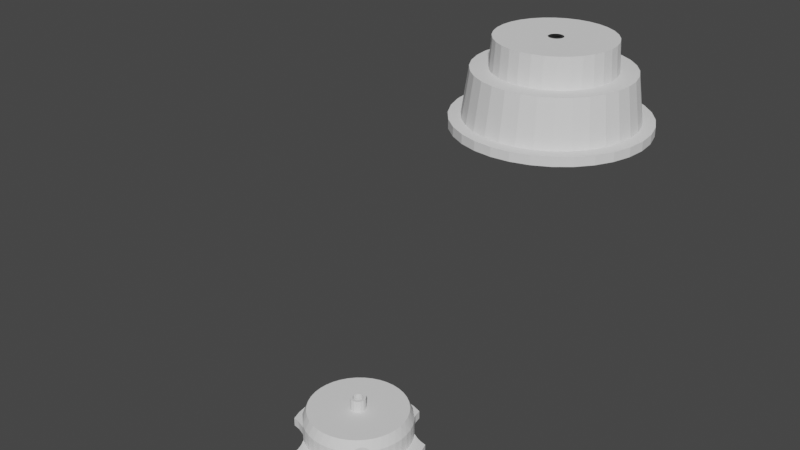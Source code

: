 # Source: blend.blend  (saved by Blender 3.6.13; exported with 4.5.12 LTS)
import bpy
from mathutils import Matrix  # noqa: F401  (used for matrix-valued properties, if any)

bpy.ops.wm.read_factory_settings(use_empty=True)
scene = bpy.context.scene
scene.name = 'Scene'

# ---- collections
col_collection = bpy.data.collections.new('Collection'); scene.collection.children.link(col_collection)

# ---- world
world_world = bpy.data.worlds.new('World'); scene.world = world_world
world_world.use_nodes = True; world_world.node_tree.nodes.clear()
_N = world_world.node_tree.nodes; _L = world_world.node_tree.links
n0 = _N.new('ShaderNodeOutputWorld'); n0.name = 'World Output'; n0.location = (300, 300)
n1 = _N.new('ShaderNodeBackground'); n1.name = 'Background'; n1.location = (10, 300)
n1.inputs[0].default_value = (0.05088, 0.05088, 0.05088, 1.0)
_L.new(n1.outputs[0], n0.inputs[0])
n0.is_active_output = True
world_world.color = (0.05088, 0.05088, 0.05088)
world_world.use_sun_shadow = False
world_world.sun_shadow_jitter_overblur = 0.0

# ---- meshes
me_2_0 = bpy.data.meshes.new('Основание 2.0')
me_2_0.from_pydata([(-18.5, -21.02, 25.0), (-19.64, -22.95, 25.0), (-21.79, -17.59, 25.0), (-22.95, -19.64, 25.0), (-24.44, -13.66, 25.0), (-26.84, -17.04, 25.0), (-26.4, -9.328, 25.0), (-31.16, -15.24, 25.0), (-27.6, -4.732, 25.0), (-35.74, -14.31, 25.0), (-28.0, -3.21e-15, 25.0), (-37.5, -8.72, 25.0), (-27.6, 4.732, 25.0), (-38.39, -2.929, 25.0), (-26.4, 9.328, 25.0), (-38.39, 2.929, 25.0), (-24.44, 13.66, 25.0), (-37.5, 8.72, 25.0), (-21.79, 17.59, 25.0), (-31.16, 15.24, 25.0), (-35.74, 14.31, 25.0), (-26.84, 17.04, 25.0), (-22.95, 19.64, 25.0), (-18.5, 21.02, 25.0), (-19.64, 22.95, 25.0), (-14.68, 23.84, 25.0), (-17.04, 26.84, 25.0), (-10.44, 25.98, 25.0), (-15.24, 31.16, 25.0), (-5.899, 27.37, 25.0), (-14.31, 35.74, 25.0), (-1.188, 27.97, 25.0), (-8.72, 37.5, 25.0), (3.556, 27.77, 25.0), (-2.929, 38.39, 25.0), (8.199, 26.77, 25.0), (2.929, 38.39, 25.0), (12.61, 25.0, 25.0), (8.72, 37.5, 25.0), (14.31, 35.74, 25.0), (15.24, 31.16, 25.0), (-41.13, 5.531, 30.0), (-41.5, -1.837e-15, 30.0), (-40.03, 10.96, 30.0), (-41.13, -5.531, 30.0), (-38.21, 16.2, 30.0), (-40.03, -10.96, 30.0), (-38.39, 2.929, 30.0), (-35.71, 21.15, 30.0), (-37.5, 8.72, 30.0), (-32.57, 25.72, 30.0), (-35.74, 14.31, 30.0), (-28.85, 29.83, 30.0), (-31.16, 15.24, 30.0), (-24.62, 33.41, 30.0), (-26.84, 17.04, 30.0), (-19.94, 36.39, 30.0), (-22.95, 19.64, 30.0), (-14.92, 38.73, 30.0), (-19.64, 22.95, 30.0), (-14.31, 35.74, 30.0), (-9.621, 40.37, 30.0), (-8.72, 37.5, 30.0), (-4.154, 41.29, 30.0), (-2.929, 38.39, 30.0), (1.387, 41.48, 30.0), (2.929, 38.39, 30.0), (6.903, 40.92, 30.0), (8.72, 37.5, 30.0), (12.3, 39.64, 30.0), (14.31, 35.74, 30.0), (17.47, 37.64, 30.0), (15.24, 31.16, 30.0), (-19.64, -22.95, 30.0), (-22.95, -19.64, 30.0), (-26.84, -17.04, 30.0), (-35.71, -21.15, 30.0), (-31.16, -15.24, 30.0), (-38.21, -16.2, 30.0), (-35.74, -14.31, 30.0), (-37.5, -8.72, 30.0), (-38.39, -2.929, 30.0), (-15.24, 31.16, 30.0), (-17.04, 26.84, 30.0), (-28.0, -1.531e-15, 25.0), (-28.0, -8.389e-15, 25.0), (-41.5, -1.2e-14, 30.0)], [(21, 53), (9, 10), (9, 11), (25, 26), (25, 27), (56, 57), (56, 58), (40, 70), (40, 72), (9, 77), (9, 79), (80, 81), (10, 11), (10, 12), (26, 27), (26, 28), (41, 42), (41, 43), (57, 58), (57, 59), (26, 83), (15, 47), (11, 12), (11, 13), (27, 28), (27, 29), (42, 43), (42, 44), (58, 59), (58, 60), (58, 61), (11, 79), (11, 80), (58, 82), (82, 83), (15, 81), (28, 82), (12, 13), (12, 14), (28, 29), (28, 30), (43, 44), (43, 45), (59, 82), (59, 83), (12, 84), (13, 14), (13, 15), (29, 30), (29, 31), (44, 45), (44, 46), (60, 61), (60, 62), (28, 83), (13, 80), (13, 81), (60, 82), (22, 55), (14, 15), (14, 16), (30, 31), (30, 32), (45, 46), (45, 47), (45, 48), (30, 60), (61, 62), (61, 63), (30, 82), (19, 51), (15, 16), (15, 17), (31, 32), (31, 33), (46, 47), (62, 63), (62, 64), (46, 78), (46, 79), (46, 80), (46, 81), (0, 1), (0, 2), (16, 17), (16, 18), (32, 33), (32, 34), (47, 48), (47, 49), (32, 60), (32, 62), (63, 64), (63, 65), (73, 74), (47, 81), (1, 2), (1, 3), (17, 18), (17, 19), (17, 20), (17, 21), (33, 34), (33, 35), (17, 47), (48, 49), (48, 50), (64, 65), (64, 66), (1, 73), (2, 3), (2, 4), (18, 21), (18, 22), (18, 23), (34, 35), (34, 36), (49, 50), (49, 51), (34, 62), (34, 64), (65, 66), (65, 67), (74, 75), (3, 4), (3, 5), (19, 20), (19, 21), (35, 36), (35, 37), (50, 51), (50, 52), (19, 53), (66, 67), (66, 68), (3, 73), (3, 74), (4, 5), (4, 6), (36, 37), (36, 38), (20, 49), (20, 51), (51, 52), (51, 53), (36, 64), (36, 66), (67, 68), (67, 69), (75, 76), (75, 77), (17, 49), (24, 57), (5, 6), (5, 7), (21, 22), (37, 38), (52, 53), (52, 54), (21, 55), (68, 69), (68, 70), (5, 74), (5, 75), (76, 77), (76, 78), (6, 7), (6, 8), (22, 23), (22, 24), (38, 39), (53, 54), (53, 55), (22, 57), (38, 66), (38, 68), (69, 70), (69, 71), (77, 78), (77, 79), (44, 86), (7, 8), (7, 9), (23, 24), (23, 25), (54, 55), (54, 56), (70, 71), (70, 72), (26, 59), (7, 75), (7, 77), (78, 79), (8, 9), (8, 10), (24, 25), (24, 26), (39, 40), (55, 56), (55, 57), (24, 59), (39, 68), (39, 70), (71, 72), (79, 80), (8, 85)], [])
_uv = me_2_0.uv_layers.new(name='UVMap')
_uv.uv.foreach_set('vector', [])
me_2_0.update()
me_cylinder = bpy.data.meshes.new('Cylinder')
me_cylinder.from_pydata([(-23.33, 34.92, 0.0), (-16.07, 38.8, 0.0), (-8.194, 41.19, 0.0), (0.0, 42.0, 0.0), (-42.0, 0.0, 0.0), (-41.19, 8.194, 0.0), (-38.8, 16.07, 0.0), (-34.92, 23.33, 0.0), (-29.7, 29.7, 0.0), (0.0, 51.5, 0.0), (-10.05, 50.51, 0.0), (-19.71, 47.58, 0.0), (-28.61, 42.82, 0.0), (-36.42, 36.42, 0.0), (-42.82, 28.61, 0.0), (-47.58, 19.71, 0.0), (-50.51, 10.05, 0.0), (-51.5, 0.0, 0.0), (0.0, 45.0, 5.0), (-8.779, 44.14, 5.0), (-17.22, 41.57, 5.0), (-25.0, 37.42, 5.0), (-31.82, 31.82, 5.0), (-37.42, 25.0, 5.0), (-41.57, 17.22, 5.0), (-44.14, 8.779, 5.0), (-45.0, 0.0, 5.0), (0.0, 51.5, 5.0), (-10.05, 50.51, 5.0), (-19.71, 47.58, 5.0), (-28.61, 42.82, 5.0), (-36.42, 36.42, 5.0), (-42.82, 28.61, 5.0), (-47.58, 19.71, 5.0), (-50.51, 10.05, 5.0), (-51.5, 0.0, 5.0), (0.0, 39.5, 20.0), (-7.706, 38.74, 20.0), (-15.12, 36.49, 20.0), (-21.95, 32.84, 20.0), (-27.93, 27.93, 20.0), (-32.84, 21.95, 20.0), (-36.49, 15.12, 20.0), (-38.74, 7.706, 20.0), (-39.5, 0.0, 20.0), (0.0, 28.0, 20.0), (-5.463, 27.46, 20.0), (-10.72, 25.87, 20.0), (-15.56, 23.28, 20.0), (-19.8, 19.8, 20.0), (-23.28, 15.56, 20.0), (-25.87, 10.72, 20.0), (-27.46, 5.463, 20.0), (-28.0, 0.0, 20.0), (0.0, 41.5, 30.0), (-8.096, 40.7, 30.0), (-15.88, 38.34, 30.0), (-23.06, 34.51, 30.0), (-29.34, 29.34, 30.0), (-34.51, 23.06, 30.0), (-38.34, 15.88, 30.0), (-40.7, 8.096, 30.0), (-41.5, 0.0, 30.0), (0.0, 28.0, 40.0), (-5.463, 27.46, 40.0), (-10.72, 25.87, 40.0), (-15.56, 23.28, 40.0), (-19.8, 19.8, 40.0), (-23.28, 15.56, 40.0), (-25.87, 10.72, 40.0), (-27.46, 5.463, 40.0), (-28.0, 0.0, 40.0), (0.0, 31.0, 46.0), (-6.048, 30.4, 46.0), (-11.86, 28.64, 46.0), (-17.22, 25.78, 46.0), (-21.92, 21.92, 46.0), (-25.78, 17.22, 46.0), (-28.64, 11.86, 46.0), (-30.4, 6.048, 46.0), (-31.0, 0.0, 46.0), (0.0, 32.0, 30.0), (-6.243, 31.39, 30.0), (-12.25, 29.56, 30.0), (-17.78, 26.61, 30.0), (-22.63, 22.63, 30.0), (-26.61, 17.78, 30.0), (-29.56, 12.25, 30.0), (-31.39, 6.243, 30.0), (-32.0, 0.0, 30.0), (0.0, 4.0, 40.0), (-0.7804, 3.923, 40.0), (-1.531, 3.696, 40.0), (-2.222, 3.326, 40.0), (-2.828, 2.828, 40.0), (-3.326, 2.222, 40.0), (-3.696, 1.531, 40.0), (-3.923, 0.7804, 40.0), (-4.0, 0.0, 40.0), (0.0, 4.0, 46.0), (-0.7804, 3.923, 46.0), (-1.531, 3.696, 46.0), (-2.222, 3.326, 46.0), (-2.828, 2.828, 46.0), (-3.326, 2.222, 46.0), (-3.696, 1.531, 46.0), (-3.923, 0.7804, 46.0), (-4.0, 0.0, 46.0)], [], [(5, 4, 17, 16), (25, 34, 35, 26), (24, 33, 34, 25), (23, 32, 33, 24), (22, 31, 32, 23), (21, 30, 31, 22), (20, 29, 30, 21), (7, 6, 15, 14), (8, 7, 14, 13), (0, 8, 13, 12), (19, 28, 29, 20), (1, 0, 12, 11), (6, 5, 16, 15), (18, 27, 28, 19), (3, 2, 10, 9), (2, 1, 11, 10), (27, 9, 10, 28), (28, 10, 11, 29), (29, 11, 12, 30), (30, 12, 13, 31), (31, 13, 14, 32), (32, 14, 15, 33), (33, 15, 16, 34), (34, 16, 17, 35), (36, 37, 2, 3), (37, 38, 1, 2), (38, 39, 0, 1), (39, 40, 8, 0), (40, 41, 7, 8), (41, 42, 6, 7), (42, 43, 5, 6), (43, 44, 4, 5), (62, 61, 25, 26), (61, 60, 24, 25), (60, 59, 23, 24), (59, 58, 22, 23), (58, 57, 21, 22), (57, 56, 20, 21), (56, 55, 19, 20), (55, 54, 18, 19), (45, 46, 37, 36), (46, 47, 38, 37), (47, 48, 39, 38), (48, 49, 40, 39), (49, 50, 41, 40), (50, 51, 42, 41), (51, 52, 43, 42), (52, 53, 44, 43), (63, 64, 46, 45), (64, 65, 47, 46), (65, 66, 48, 47), (66, 67, 49, 48), (67, 68, 50, 49), (68, 69, 51, 50), (69, 70, 52, 51), (70, 71, 53, 52), (89, 88, 61, 62), (88, 87, 60, 61), (87, 86, 59, 60), (86, 85, 58, 59), (85, 84, 57, 58), (84, 83, 56, 57), (83, 82, 55, 56), (82, 81, 54, 55), (81, 82, 73, 72), (82, 83, 74, 73), (83, 84, 75, 74), (84, 85, 76, 75), (85, 86, 77, 76), (86, 87, 78, 77), (87, 88, 79, 78), (88, 89, 80, 79), (90, 91, 64, 63), (91, 92, 65, 64), (92, 93, 66, 65), (93, 94, 67, 66), (94, 95, 68, 67), (95, 96, 69, 68), (96, 97, 70, 69), (97, 98, 71, 70), (107, 106, 79, 80), (106, 105, 78, 79), (105, 104, 77, 78), (104, 103, 76, 77), (103, 102, 75, 76), (102, 101, 74, 75), (101, 100, 73, 74), (100, 99, 72, 73)])
_uv = me_cylinder.uv_layers.new(name='UVMap')
_uv.uv.foreach_set('vector', [0.0, 0.0, 0.0, 0.0, 0.0, 0.0, 0.0, 0.0, 0.0, 0.0, 0.0, 0.0, 0.0, 0.0, 0.0, 0.0, 0.0, 0.0, 0.0, 0.0, 0.0, 0.0, 0.0, 0.0, 0.0, 0.0, 0.0, 0.0, 0.0, 0.0, 0.0, 0.0, 0.0, 0.0, 0.0, 0.0, 0.0, 0.0, 0.0, 0.0, 0.0, 0.0, 0.0, 0.0, 0.0, 0.0, 0.0, 0.0, 0.0, 0.0, 0.0, 0.0, 0.0, 0.0, 0.0, 0.0, 0.0, 0.0, 0.0, 0.0, 0.0, 0.0, 0.0, 0.0, 0.0, 0.0, 0.0, 0.0, 0.0, 0.0, 0.0, 0.0, 0.0, 0.0, 0.0, 0.0, 0.0, 0.0, 0.0, 0.0, 0.0, 0.0, 0.0, 0.0, 0.0, 0.0, 0.0, 0.0, 0.0, 0.0, 0.0, 0.0, 0.0, 0.0, 0.0, 0.0, 0.0, 0.0, 0.0, 0.0, 0.0, 0.0, 0.0, 0.0, 0.0, 0.0, 0.0, 0.0, 0.0, 0.0, 0.0, 0.0, 0.0, 0.0, 0.0, 0.0, 0.0, 0.0, 0.0, 0.0, 0.0, 0.0, 0.0, 0.0, 0.0, 0.0, 0.0, 0.0, 0.0, 0.0, 0.0, 0.0, 0.0, 0.0, 0.0, 0.0, 0.0, 0.0, 0.0, 0.0, 0.0, 0.0, 0.0, 0.0, 0.0, 0.0, 0.0, 0.0, 0.0, 0.0, 0.0, 0.0, 0.0, 0.0, 0.0, 0.0, 0.0, 0.0, 0.0, 0.0, 0.0, 0.0, 0.0, 0.0, 0.0, 0.0, 0.0, 0.0, 0.0, 0.0, 0.0, 0.0, 0.0, 0.0, 0.0, 0.0, 0.0, 0.0, 0.0, 0.0, 0.0, 0.0, 0.0, 0.0, 0.0, 0.0, 0.0, 0.0, 0.0, 0.0, 0.0, 0.0, 0.0, 0.0, 0.0, 0.0, 0.0, 0.0, 0.0, 0.0, 0.0, 0.0, 0.0, 0.0, 0.0, 0.0, 0.0, 0.0, 0.0, 0.0, 0.0, 0.0, 0.0, 0.0, 0.0, 0.0, 0.0, 0.0, 0.0, 0.0, 0.0, 0.0, 0.0, 0.0, 0.0, 0.0, 0.0, 0.0, 0.0, 0.0, 0.0, 0.0, 0.0, 0.0, 0.0, 0.0, 0.0, 0.0, 0.0, 0.0, 0.0, 0.0, 0.0, 0.0, 0.0, 0.0, 0.0, 0.0, 0.0, 0.0, 0.0, 0.0, 0.0, 0.0, 0.0, 0.0, 0.0, 0.0, 0.0, 0.0, 0.0, 0.0, 0.0, 0.0, 0.0, 0.0, 0.0, 0.0, 0.0, 0.0, 0.0, 0.0, 0.0, 0.0, 0.0, 0.0, 0.0, 0.0, 0.0, 0.0, 0.0, 0.0, 0.0, 0.0, 0.0, 0.0, 0.0, 0.0, 0.0, 0.0, 0.0, 0.0, 0.0, 0.0, 0.0, 0.0, 0.0, 0.0, 0.0, 0.0, 0.0, 0.0, 0.0, 0.0, 0.0, 0.0, 0.0, 0.0, 0.0, 0.0, 0.0, 0.0, 0.0, 0.0, 0.0, 0.0, 0.0, 0.0, 0.0, 0.0, 0.0, 0.0, 0.0, 0.0, 0.0, 0.0, 0.0, 0.0, 0.0, 0.0, 0.0, 0.0, 0.0, 0.0, 0.0, 0.0, 0.0, 0.0, 0.0, 0.0, 0.0, 0.0, 0.0, 0.0, 0.0, 0.0, 0.0, 0.0, 0.0, 0.0, 0.0, 0.0, 0.0, 0.0, 0.0, 0.0, 0.0, 0.0, 0.0, 0.0, 0.0, 0.0, 0.0, 0.0, 0.0, 0.0, 0.0, 0.0, 0.0, 0.0, 0.0, 0.0, 0.0, 0.0, 0.0, 0.0, 0.0, 0.0, 0.0, 0.0, 0.0, 0.0, 0.0, 0.0, 0.0, 0.0, 0.0, 0.0, 0.0, 0.0, 0.0, 0.0, 0.0, 0.0, 0.0, 0.0, 0.0, 0.0, 0.0, 0.0, 0.0, 0.0, 0.0, 0.0, 0.0, 0.0, 0.0, 0.0, 0.0, 0.0, 0.0, 0.0, 0.0, 0.0, 0.0, 0.0, 0.0, 0.0, 0.0, 0.0, 0.0, 0.0, 0.0, 0.0, 0.0, 0.0, 0.0, 0.0, 0.0, 0.0, 0.0, 0.0, 0.0, 0.0, 0.0, 0.0, 0.0, 0.0, 0.0, 0.0, 0.0, 0.0, 0.0, 0.0, 0.0, 0.0, 0.0, 0.0, 0.0, 0.0, 0.0, 0.0, 0.0, 0.0, 0.0, 0.0, 0.0, 0.0, 0.0, 0.0, 0.0, 0.0, 0.0, 0.0, 0.0, 0.0, 0.0, 0.0, 0.0, 0.0, 0.0, 0.0, 0.0, 0.0, 0.0, 0.0, 0.0, 0.0, 0.0, 0.0, 0.0, 0.0, 0.0, 0.0, 0.0, 0.0, 0.0, 0.0, 0.0, 0.0, 0.0, 0.0, 0.0, 0.0, 0.0, 0.0, 0.0, 0.0, 0.0, 0.0, 0.0, 0.0, 0.0, 0.0, 0.0, 0.0, 0.0, 0.0, 0.0, 0.0, 0.0, 0.0, 0.0, 0.0, 0.0, 0.0, 0.0, 0.0, 0.0, 0.0, 0.0, 0.0, 0.0, 0.0, 0.0, 0.0, 0.0, 0.0, 0.0, 0.0, 0.0, 0.0, 0.0, 0.0, 0.0, 0.0, 0.0, 0.0, 0.0, 0.0, 0.0, 0.0, 0.0, 0.0, 0.0, 0.0, 0.0, 0.0, 0.0, 0.0, 0.0, 0.0, 0.0, 0.0, 0.0, 0.0, 0.0, 0.0, 0.0, 0.0, 0.0, 0.0, 0.0, 0.0, 0.0, 0.0, 0.0, 0.0, 0.0, 0.0, 0.0, 0.0, 0.0, 0.0, 0.0, 0.0, 0.0, 0.0, 0.0, 0.0, 0.0, 0.0, 0.0, 0.0, 0.0, 0.0, 0.0, 0.0, 0.0, 0.0, 0.0, 0.0, 0.0, 0.0, 0.0, 0.0, 0.0, 0.0, 0.0, 0.0, 0.0, 0.0, 0.0, 0.0, 0.0, 0.0, 0.0, 0.0, 0.0, 0.0, 0.0, 0.0, 0.0, 0.0, 0.0, 0.0, 0.0, 0.0, 0.0, 0.0, 0.0, 0.0, 0.0, 0.0, 0.0, 0.0, 0.0, 0.0, 0.0, 0.0, 0.0, 0.0, 0.0, 0.0, 0.0, 0.0, 0.0, 0.0, 0.0, 0.0, 0.0, 0.0, 0.0, 0.0, 0.0, 0.0, 0.0, 0.0, 0.0, 0.0, 0.0, 0.0, 0.0, 0.0, 0.0, 0.0, 0.0, 0.0, 0.0, 0.0, 0.0, 0.0, 0.0, 0.0, 0.0, 0.0, 0.0, 0.0, 0.0, 0.0, 0.0, 0.0, 0.0, 0.0, 0.0, 0.0, 0.0, 0.0, 0.0, 0.0, 0.0, 0.0, 0.0, 0.0, 0.0, 0.0, 0.0, 0.0, 0.0, 0.0, 0.0, 0.0, 0.0, 0.0, 0.0, 0.0, 0.0, 0.0, 0.0, 0.0, 0.0, 0.0, 0.0, 0.0])
me_cylinder.update()
me_2 = bpy.data.meshes.new('Крепление к мотору на башне 2')
me_2.from_pydata([(-63.6, 18.5, 50.0), (-63.6, 18.5, 39.0), (-64.0, 20.0, 39.0), (-64.0, 20.0, 50.0), (-62.5, 17.4, 50.0), (-62.5, 17.4, 39.0), (-61.0, 17.0, 50.0), (-61.0, 17.0, 39.0), (-59.5, 17.4, 50.0), (-59.5, 17.4, 39.0), (-58.4, 18.5, 50.0), (-58.4, 18.5, 39.0), (-58.0, 20.0, 50.0), (-58.0, 20.0, 39.0), (-58.4, 21.5, 50.0), (-58.4, 21.5, 39.0), (-59.5, 22.6, 50.0), (-59.5, 22.6, 39.0), (-61.0, 23.0, 50.0), (-61.0, 23.0, 39.0), (-62.5, 22.6, 50.0), (-62.5, 22.6, 39.0), (-63.6, 21.5, 50.0), (-63.6, 21.5, 39.0), (-56.27, -7.597, 37.0), (-61.0, -8.0, 37.0), (-51.67, -6.401, 37.0), (-65.73, -7.597, 37.0), (-47.34, -4.444, 37.0), (-70.33, -6.401, 37.0), (-43.41, -1.785, 37.0), (-74.66, -4.444, 37.0), (-39.98, 1.501, 37.0), (-78.59, -1.785, 37.0), (-37.16, 5.319, 37.0), (-82.02, 1.501, 37.0), (-35.02, 9.56, 37.0), (-84.84, 5.319, 37.0), (-59.5, 9.102, 37.0), (-33.63, 14.1, 37.0), (-56.62, 9.911, 37.0), (-33.03, 18.81, 37.0), (-54.06, 11.47, 37.0), (-33.23, 23.56, 37.0), (-52.01, 13.66, 37.0), (-34.23, 28.2, 37.0), (-50.64, 16.32, 37.0), (-36.0, 32.61, 37.0), (-50.03, 19.25, 37.0), (-38.49, 36.65, 37.0), (-50.23, 22.24, 37.0), (-41.63, 40.21, 37.0), (-51.23, 25.06, 37.0), (-45.32, 43.2, 37.0), (-52.96, 27.51, 37.0), (-49.47, 45.51, 37.0), (-55.28, 29.4, 37.0), (-53.94, 47.1, 37.0), (-58.03, 30.59, 37.0), (-58.63, 47.9, 37.0), (-61.0, 31.0, 37.0), (-63.37, 47.9, 37.0), (-63.97, 30.59, 37.0), (-68.06, 47.1, 37.0), (-66.72, 29.4, 37.0), (-72.53, 45.51, 37.0), (-69.04, 27.51, 37.0), (-76.68, 43.2, 37.0), (-70.77, 25.06, 37.0), (-80.37, 40.21, 37.0), (-71.77, 22.24, 37.0), (-83.51, 36.65, 37.0), (-71.97, 19.25, 37.0), (-86.0, 32.61, 37.0), (-71.36, 16.32, 37.0), (-87.77, 28.2, 37.0), (-69.99, 13.66, 37.0), (-88.77, 23.56, 37.0), (-67.94, 11.47, 37.0), (-88.97, 18.81, 37.0), (-65.38, 9.911, 37.0), (-88.37, 14.1, 37.0), (-62.5, 9.102, 37.0), (-86.98, 9.56, 37.0), (-63.97, 30.59, 39.0), (-61.0, 31.0, 39.0), (-66.72, 29.4, 39.0), (-58.03, 30.59, 39.0), (-69.04, 27.51, 39.0), (-55.28, 29.4, 39.0), (-70.77, 25.06, 39.0), (-52.96, 27.51, 39.0), (-71.77, 22.24, 39.0), (-51.23, 25.06, 39.0), (-71.97, 19.25, 39.0), (-71.36, 16.32, 39.0), (-69.99, 13.66, 39.0), (-67.94, 11.47, 39.0), (-65.38, 9.911, 39.0), (-62.5, 9.102, 39.0), (-59.5, 9.102, 39.0), (-56.62, 9.911, 39.0), (-54.06, 11.47, 39.0), (-52.01, 13.66, 39.0), (-50.23, 22.24, 39.0), (-50.03, 19.25, 39.0), (-50.64, 16.32, 39.0), (-59.17, 24.11, 50.0), (-61.0, 24.5, 50.0), (-57.66, 23.01, 50.0), (-62.83, 24.11, 50.0), (-56.72, 21.39, 50.0), (-56.52, 19.53, 50.0), (-57.1, 17.75, 50.0), (-58.35, 16.36, 50.0), (-60.06, 15.6, 50.0), (-61.94, 15.6, 50.0), (-63.65, 16.36, 50.0), (-64.9, 17.75, 50.0), (-65.48, 19.53, 50.0), (-65.28, 21.39, 50.0), (-64.34, 23.01, 50.0), (-56.27, -7.597, 22.0), (-61.0, -8.0, 22.0), (-51.67, -6.401, 22.0), (-47.34, -4.444, 22.0), (-43.41, -1.785, 22.0), (-39.98, 1.501, 22.0), (-37.16, 5.319, 22.0), (-35.02, 9.56, 22.0), (-33.63, 14.1, 22.0), (-33.03, 18.81, 22.0), (-33.23, 23.56, 22.0), (-34.23, 28.2, 22.0), (-36.0, 32.61, 22.0), (-38.49, 36.65, 22.0), (-41.63, 40.21, 22.0), (-45.32, 43.2, 22.0), (-49.47, 45.51, 22.0), (-53.94, 47.1, 22.0), (-58.63, 47.9, 22.0), (-63.37, 47.9, 22.0), (-68.06, 47.1, 22.0), (-72.53, 45.51, 22.0), (-76.68, 43.2, 22.0), (-80.37, 40.21, 22.0), (-83.51, 36.65, 22.0), (-86.0, 32.61, 22.0), (-87.77, 28.2, 22.0), (-88.77, 23.56, 22.0), (-88.97, 18.81, 22.0), (-88.37, 14.1, 22.0), (-86.98, 9.56, 22.0), (-84.84, 5.319, 22.0), (-82.02, 1.501, 22.0), (-78.59, -1.785, 22.0), (-74.66, -4.444, 22.0), (-70.33, -6.401, 22.0), (-65.73, -7.597, 22.0), (-61.0, 24.5, 43.0), (-62.83, 24.11, 43.0), (-64.34, 23.01, 43.0), (-65.28, 21.39, 43.0), (-65.48, 19.53, 43.0), (-64.9, 17.75, 43.0), (-63.65, 16.36, 43.0), (-61.94, 15.6, 43.0), (-60.06, 15.6, 43.0), (-58.35, 16.36, 43.0), (-57.1, 17.75, 43.0), (-56.52, 19.53, 43.0), (-56.72, 21.39, 43.0), (-57.66, 23.01, 43.0), (-59.17, 24.11, 43.0), (-98.5, 28.72, 22.0), (-96.74, 34.31, 22.0), (-99.39, 22.93, 22.0), (-92.16, 35.24, 22.0), (-99.39, 17.07, 22.0), (-97.3, 20.75, 22.0), (-97.48, 19.74, 22.0), (-98.5, 11.28, 22.0), (-96.96, 18.85, 22.0), (-96.74, 5.692, 22.0), (-96.0, 18.5, 22.0), (-92.16, 4.764, 22.0), (-95.04, 18.85, 22.0), (-87.84, 2.964, 22.0), (-94.52, 19.74, 22.0), (-83.95, 0.3604, 22.0), (-94.7, 20.75, 22.0), (-80.64, -2.948, 22.0), (-96.51, 21.41, 22.0), (-95.49, 21.41, 22.0), (-87.84, 37.04, 22.0), (-83.95, 39.64, 22.0), (-78.04, -6.836, 22.0), (-76.24, -11.16, 22.0), (-75.31, -15.74, 22.0), (-69.72, -17.5, 22.0), (-63.93, -18.39, 22.0), (-61.75, -16.3, 22.0), (-58.07, -18.39, 22.0), (-60.74, -16.48, 22.0), (-52.28, -17.5, 22.0), (-59.85, -15.96, 22.0), (-46.69, -15.74, 22.0), (-59.5, -15.0, 22.0), (-45.76, -11.16, 22.0), (-59.85, -14.04, 22.0), (-43.96, -6.836, 22.0), (-60.74, -13.52, 22.0), (-41.36, -2.948, 22.0), (-61.75, -13.7, 22.0), (-38.05, 0.3604, 22.0), (-62.41, -15.51, 22.0), (-62.41, -14.49, 22.0), (-34.16, 2.964, 22.0), (-29.84, 4.764, 22.0), (-25.26, 5.692, 22.0), (-23.5, 11.28, 22.0), (-22.61, 17.07, 22.0), (-24.7, 19.25, 22.0), (-22.61, 22.93, 22.0), (-24.52, 20.26, 22.0), (-23.5, 28.72, 22.0), (-25.04, 21.15, 22.0), (-25.26, 34.31, 22.0), (-26.0, 21.5, 22.0), (-29.84, 35.24, 22.0), (-26.96, 21.15, 22.0), (-34.16, 37.04, 22.0), (-27.48, 20.26, 22.0), (-38.05, 39.64, 22.0), (-27.3, 19.25, 22.0), (-41.36, 42.95, 22.0), (-25.49, 18.59, 22.0), (-26.51, 18.59, 22.0), (-43.96, 46.84, 22.0), (-45.76, 51.16, 22.0), (-46.69, 55.74, 22.0), (-52.28, 57.5, 22.0), (-58.07, 58.39, 22.0), (-60.25, 56.3, 22.0), (-63.93, 58.39, 22.0), (-61.26, 56.48, 22.0), (-69.72, 57.5, 22.0), (-62.15, 55.96, 22.0), (-75.31, 55.74, 22.0), (-62.5, 55.0, 22.0), (-76.24, 51.16, 22.0), (-62.15, 54.04, 22.0), (-78.04, 46.84, 22.0), (-61.26, 53.52, 22.0), (-80.64, 42.95, 22.0), (-60.25, 53.7, 22.0), (-59.59, 55.51, 22.0), (-59.59, 54.49, 22.0), (-89.13, 24.57, 43.0), (-89.5, 20.0, 43.0), (-88.03, 29.03, 43.0), (-89.13, 15.43, 43.0), (-86.24, 33.24, 43.0), (-88.03, 10.97, 43.0), (-83.78, 37.12, 43.0), (-86.24, 6.755, 43.0), (-80.74, 40.55, 43.0), (-83.78, 2.879, 43.0), (-77.19, 43.46, 43.0), (-80.74, -0.5543, 43.0), (-73.22, 45.75, 43.0), (-77.19, -3.455, 43.0), (-68.93, 47.37, 43.0), (-73.22, -5.748, 43.0), (-64.44, 48.29, 43.0), (-68.93, -7.375, 43.0), (-59.85, 48.48, 43.0), (-55.3, 47.92, 43.0), (-50.89, 46.65, 43.0), (-46.75, 44.68, 43.0), (-42.98, 42.08, 43.0), (-39.67, 38.9, 43.0), (-36.91, 35.23, 43.0), (-34.78, 31.17, 43.0), (-33.33, 26.82, 43.0), (-32.59, 22.29, 43.0), (-32.59, 17.71, 43.0), (-64.44, -8.292, 43.0), (-59.85, -8.477, 43.0), (-55.3, -7.924, 43.0), (-50.89, -6.648, 43.0), (-46.75, -4.682, 43.0), (-42.98, -2.076, 43.0), (-33.33, 13.18, 43.0), (-39.67, 1.101, 43.0), (-34.78, 8.829, 43.0), (-36.91, 4.768, 43.0), (-79.37, 44.64, 37.63), (-78.95, 45.27, 37.0), (-78.95, 45.27, 27.0), (-80.01, 43.75, 38.39), (-80.49, 43.13, 38.8), (-80.74, 42.83, 38.97), (-81.36, 42.11, 39.26), (-81.69, 41.75, 39.35), (-81.87, 41.56, 39.38), (-82.03, 41.4, 39.39), (-82.23, 41.19, 39.4), (-82.86, 40.59, 39.33), (-83.11, 40.36, 39.26), (-83.3, 40.2, 39.2), (-83.77, 39.78, 39.0), (-84.7, 39.05, 38.43), (-86.27, 37.95, 27.0), (-86.27, 37.95, 37.0), (-89.56, 36.2, 27.0), (-93.08, 34.97, 27.0), (-96.74, 34.31, 27.0), (-77.2, 48.56, 27.0), (-75.97, 52.08, 27.0), (-75.31, 55.74, 27.0), (-69.72, 57.5, 27.0), (-63.93, 58.39, 27.0), (-58.07, 58.39, 27.0), (-52.28, 57.5, 27.0), (-46.69, 55.74, 27.0), (-28.92, 34.97, 27.0), (-25.26, 34.31, 27.0), (-32.44, 36.2, 27.0), (-35.73, 37.95, 27.0), (-36.36, 38.37, 37.63), (-35.73, 37.95, 37.0), (-37.25, 39.01, 38.39), (-37.87, 39.49, 38.8), (-38.17, 39.74, 38.97), (-38.89, 40.36, 39.26), (-39.25, 40.69, 39.35), (-39.44, 40.87, 39.38), (-39.6, 41.03, 39.39), (-39.81, 41.23, 39.4), (-40.41, 41.86, 39.33), (-40.64, 42.11, 39.26), (-40.8, 42.3, 39.2), (-41.22, 42.77, 39.0), (-41.95, 43.7, 38.43), (-43.05, 45.27, 27.0), (-43.05, 45.27, 37.0), (-44.8, 48.56, 27.0), (-46.03, 52.08, 27.0), (-23.5, 28.72, 27.0), (-22.61, 22.93, 27.0), (-22.61, 17.07, 27.0), (-23.5, 11.28, 27.0), (-25.26, 5.692, 27.0), (-42.63, -4.645, 37.63), (-43.05, -5.273, 37.0), (-43.05, -5.273, 27.0), (-41.99, -3.747, 38.39), (-41.51, -3.133, 38.8), (-41.26, -2.829, 38.97), (-40.64, -2.112, 39.26), (-40.31, -1.751, 39.35), (-40.13, -1.56, 39.38), (-39.97, -1.395, 39.39), (-39.77, -1.194, 39.4), (-39.14, -0.5931, 39.33), (-38.89, -0.3581, 39.26), (-38.7, -0.1952, 39.2), (-38.23, 0.2152, 39.0), (-37.3, 0.9516, 38.43), (-35.73, 2.047, 27.0), (-35.73, 2.047, 37.0), (-32.44, 3.802, 27.0), (-28.92, 5.026, 27.0), (-44.8, -8.559, 27.0), (-46.03, -12.08, 27.0), (-46.69, -15.74, 27.0), (-52.28, -17.5, 27.0), (-58.07, -18.39, 27.0), (-63.93, -18.39, 27.0), (-69.72, -17.5, 27.0), (-75.31, -15.74, 27.0), (-85.64, 1.633, 37.63), (-86.27, 2.047, 37.0), (-86.27, 2.047, 27.0), (-84.75, 0.9883, 38.39), (-84.13, 0.5108, 38.8), (-83.83, 0.262, 38.97), (-83.11, -0.3595, 39.26), (-82.75, -0.6922, 39.35), (-82.56, -0.8732, 39.38), (-82.4, -1.033, 39.39), (-82.19, -1.233, 39.4), (-81.59, -1.857, 39.33), (-81.36, -2.114, 39.26), (-81.2, -2.296, 39.2), (-80.78, -2.773, 39.0), (-80.05, -3.698, 38.43), (-78.95, -5.273, 27.0), (-78.95, -5.273, 37.0), (-77.2, -8.559, 27.0), (-75.97, -12.08, 27.0), (-89.56, 3.802, 27.0), (-93.08, 5.026, 27.0), (-96.74, 5.692, 27.0), (-98.5, 11.28, 27.0), (-99.39, 17.07, 27.0), (-99.39, 22.93, 27.0), (-98.5, 28.72, 27.0), (-95.04, 18.85, 24.0), (-96.0, 18.5, 24.0), (-94.52, 19.74, 24.0), (-94.7, 20.75, 24.0), (-95.49, 21.41, 24.0), (-96.51, 21.41, 24.0), (-97.3, 20.75, 24.0), (-97.48, 19.74, 24.0), (-96.96, 18.85, 24.0), (-62.15, 54.04, 24.0), (-62.5, 55.0, 24.0), (-61.26, 53.52, 24.0), (-60.25, 53.7, 24.0), (-59.59, 54.49, 24.0), (-59.59, 55.51, 24.0), (-60.25, 56.3, 24.0), (-61.26, 56.48, 24.0), (-62.15, 55.96, 24.0), (-26.96, 21.15, 24.0), (-26.0, 21.5, 24.0), (-27.48, 20.26, 24.0), (-27.3, 19.25, 24.0), (-26.51, 18.59, 24.0), (-25.49, 18.59, 24.0), (-24.7, 19.25, 24.0), (-24.52, 20.26, 24.0), (-25.04, 21.15, 24.0), (-59.85, -14.04, 24.0), (-59.5, -15.0, 24.0), (-60.74, -13.52, 24.0), (-61.75, -13.7, 24.0), (-62.41, -14.49, 24.0), (-62.41, -15.51, 24.0), (-61.75, -16.3, 24.0), (-60.74, -16.48, 24.0), (-59.85, -15.96, 24.0), (-74.85, 47.73, 37.0), (-88.73, 33.85, 37.0), (-90.53, 29.42, 37.0), (-91.63, 24.77, 37.0), (-92.0, 20.0, 37.0), (-70.42, 49.53, 37.0), (-65.77, 50.63, 37.0), (-61.0, 51.0, 37.0), (-56.23, 50.63, 37.0), (-51.58, 49.53, 37.0), (-47.15, 47.73, 37.0), (-33.27, 33.85, 37.0), (-31.47, 29.42, 37.0), (-30.37, 24.77, 37.0), (-30.0, 20.0, 37.0), (-30.37, 15.23, 37.0), (-31.47, 10.58, 37.0), (-33.27, 6.148, 37.0), (-47.15, -7.733, 37.0), (-51.58, -9.533, 37.0), (-56.23, -10.63, 37.0), (-61.0, -11.0, 37.0), (-65.77, -10.63, 37.0), (-70.42, -9.533, 37.0), (-74.85, -7.733, 37.0), (-88.73, 6.148, 37.0), (-90.53, 10.58, 37.0), (-91.63, 15.23, 37.0), (-62.04, 57.27, 27.0), (-60.64, 57.47, 27.0), (-59.36, 56.89, 27.0), (-58.6, 55.7, 27.0), (-58.6, 54.3, 27.0), (-59.36, 53.11, 27.0), (-47.15, 47.73, 27.0), (-51.58, 49.53, 27.0), (-56.23, 50.63, 27.0), (-60.64, 52.53, 27.0), (-61.0, 51.0, 27.0), (-62.04, 52.73, 27.0), (-65.77, 50.63, 27.0), (-63.1, 53.65, 27.0), (-70.42, 49.53, 27.0), (-63.5, 55.0, 27.0), (-74.85, 47.73, 27.0), (-63.1, 56.35, 27.0), (-88.73, 33.85, 27.0), (-90.53, 29.42, 27.0), (-91.63, 24.77, 27.0), (-92.0, 20.0, 27.0), (-94.11, 21.64, 27.0), (-93.53, 20.36, 27.0), (-91.63, 15.23, 27.0), (-93.73, 18.96, 27.0), (-90.53, 10.58, 27.0), (-94.65, 17.9, 27.0), (-88.73, 6.148, 27.0), (-96.0, 17.5, 27.0), (-97.35, 17.9, 27.0), (-98.27, 18.96, 27.0), (-95.3, 22.4, 27.0), (-96.7, 22.4, 27.0), (-97.89, 21.64, 27.0), (-98.47, 20.36, 27.0), (-33.27, 6.148, 27.0), (-31.47, 10.58, 27.0), (-30.37, 15.23, 27.0), (-30.0, 20.0, 27.0), (-30.37, 24.77, 27.0), (-31.47, 29.42, 27.0), (-33.27, 33.85, 27.0), (-27.89, 18.36, 27.0), (-28.47, 19.64, 27.0), (-28.27, 21.04, 27.0), (-27.35, 22.1, 27.0), (-26.0, 22.5, 27.0), (-24.65, 22.1, 27.0), (-23.73, 21.04, 27.0), (-26.7, 17.6, 27.0), (-25.3, 17.6, 27.0), (-24.11, 18.36, 27.0), (-23.53, 19.64, 27.0), (-74.85, -7.733, 27.0), (-70.42, -9.533, 27.0), (-65.77, -10.63, 27.0), (-61.0, -11.0, 27.0), (-62.64, -13.11, 27.0), (-61.36, -12.53, 27.0), (-56.23, -10.63, 27.0), (-59.96, -12.73, 27.0), (-51.58, -9.533, 27.0), (-58.9, -13.65, 27.0), (-47.15, -7.733, 27.0), (-58.5, -15.0, 27.0), (-58.9, -16.35, 27.0), (-59.96, -17.27, 27.0), (-63.4, -14.3, 27.0), (-63.4, -15.7, 27.0), (-62.64, -16.89, 27.0), (-61.36, -17.47, 27.0), (-97.35, 17.9, 24.0), (-96.0, 17.5, 24.0), (-98.27, 18.96, 24.0), (-94.65, 17.9, 24.0), (-98.47, 20.36, 24.0), (-97.89, 21.64, 24.0), (-96.7, 22.4, 24.0), (-95.3, 22.4, 24.0), (-94.11, 21.64, 24.0), (-93.53, 20.36, 24.0), (-93.73, 18.96, 24.0), (-63.1, 56.35, 24.0), (-63.5, 55.0, 24.0), (-62.04, 57.27, 24.0), (-63.1, 53.65, 24.0), (-60.64, 57.47, 24.0), (-59.36, 56.89, 24.0), (-58.6, 55.7, 24.0), (-58.6, 54.3, 24.0), (-59.36, 53.11, 24.0), (-60.64, 52.53, 24.0), (-62.04, 52.73, 24.0), (-24.65, 22.1, 24.0), (-26.0, 22.5, 24.0), (-23.73, 21.04, 24.0), (-27.35, 22.1, 24.0), (-23.53, 19.64, 24.0), (-24.11, 18.36, 24.0), (-25.3, 17.6, 24.0), (-26.7, 17.6, 24.0), (-27.89, 18.36, 24.0), (-28.47, 19.64, 24.0), (-28.27, 21.04, 24.0), (-58.9, -16.35, 24.0), (-58.5, -15.0, 24.0), (-59.96, -17.27, 24.0), (-58.9, -13.65, 24.0), (-61.36, -17.47, 24.0), (-62.64, -16.89, 24.0), (-63.4, -15.7, 24.0), (-63.4, -14.3, 24.0), (-62.64, -13.11, 24.0), (-61.36, -12.53, 24.0), (-59.96, -12.73, 24.0)], [], [(0, 1, 2), (3, 0, 2), (4, 5, 1), (0, 4, 1), (6, 7, 5), (4, 6, 5), (8, 9, 7), (6, 8, 7), (10, 11, 9), (8, 10, 9), (12, 13, 11), (10, 12, 11), (14, 15, 13), (12, 14, 13), (16, 17, 15), (14, 16, 15), (18, 19, 17), (16, 18, 17), (20, 21, 19), (18, 20, 19), (22, 23, 21), (20, 22, 21), (3, 2, 23), (22, 3, 23), (24, 25, 26), (25, 27, 26), (26, 27, 28), (27, 29, 28), (28, 29, 30), (29, 31, 30), (30, 31, 32), (31, 33, 32), (32, 33, 34), (33, 35, 34), (34, 35, 36), (35, 37, 36), (36, 38, 39), (38, 40, 39), (39, 40, 41), (40, 42, 41), (41, 42, 43), (42, 44, 43), (43, 44, 45), (44, 46, 45), (45, 46, 47), (46, 48, 47), (47, 48, 49), (48, 50, 49), (49, 50, 51), (50, 52, 51), (51, 52, 53), (52, 54, 53), (53, 54, 55), (54, 56, 55), (55, 56, 57), (56, 58, 57), (57, 58, 59), (58, 60, 59), (59, 60, 61), (60, 62, 61), (61, 62, 63), (62, 64, 63), (63, 64, 65), (64, 66, 65), (65, 66, 67), (66, 68, 67), (67, 68, 69), (68, 70, 69), (69, 70, 71), (70, 72, 71), (71, 72, 73), (72, 74, 73), (73, 74, 75), (74, 76, 75), (75, 76, 77), (76, 78, 77), (77, 78, 79), (78, 80, 79), (79, 80, 81), (80, 82, 81), (81, 82, 83), (36, 37, 38), (38, 37, 82), (37, 83, 82), (84, 85, 86), (85, 87, 86), (86, 87, 88), (87, 89, 88), (88, 89, 90), (89, 91, 90), (90, 91, 92), (91, 93, 92), (92, 21, 94), (21, 23, 94), (94, 23, 95), (23, 2, 95), (95, 2, 96), (2, 1, 96), (96, 1, 97), (1, 5, 97), (97, 5, 98), (5, 7, 98), (98, 7, 99), (7, 9, 99), (99, 9, 100), (9, 11, 100), (100, 11, 101), (11, 13, 101), (101, 13, 102), (13, 15, 102), (102, 15, 103), (21, 92, 19), (92, 93, 19), (93, 104, 19), (19, 104, 17), (104, 105, 17), (17, 105, 15), (105, 106, 15), (15, 106, 103), (58, 87, 85), (60, 58, 85), (56, 89, 87), (58, 56, 87), (54, 91, 89), (56, 54, 89), (52, 93, 91), (54, 52, 91), (50, 104, 93), (52, 50, 93), (48, 105, 104), (50, 48, 104), (46, 106, 105), (48, 46, 105), (44, 103, 106), (46, 44, 106), (42, 102, 103), (44, 42, 103), (40, 101, 102), (42, 40, 102), (38, 100, 101), (40, 38, 101), (82, 99, 100), (38, 82, 100), (80, 98, 99), (82, 80, 99), (78, 97, 98), (80, 78, 98), (76, 96, 97), (78, 76, 97), (74, 95, 96), (76, 74, 96), (72, 94, 95), (74, 72, 95), (70, 92, 94), (72, 70, 94), (68, 90, 92), (70, 68, 92), (66, 88, 90), (68, 66, 90), (64, 86, 88), (66, 64, 88), (62, 84, 86), (64, 62, 86), (60, 85, 84), (62, 60, 84), (107, 108, 109), (108, 110, 109), (109, 110, 111), (110, 16, 111), (111, 14, 112), (14, 12, 112), (112, 12, 113), (12, 10, 113), (113, 10, 114), (10, 8, 114), (114, 8, 115), (8, 6, 115), (115, 6, 116), (6, 4, 116), (116, 4, 117), (4, 0, 117), (117, 0, 118), (0, 3, 118), (118, 3, 119), (3, 22, 119), (119, 22, 120), (22, 20, 120), (120, 20, 121), (20, 18, 121), (121, 18, 110), (14, 111, 16), (16, 110, 18), (24, 122, 123), (25, 24, 123), (26, 124, 122), (24, 26, 122), (28, 125, 124), (26, 28, 124), (30, 126, 125), (28, 30, 125), (32, 127, 126), (30, 32, 126), (34, 128, 127), (32, 34, 127), (36, 129, 128), (34, 36, 128), (39, 130, 129), (36, 39, 129), (41, 131, 130), (39, 41, 130), (43, 132, 131), (41, 43, 131), (45, 133, 132), (43, 45, 132), (47, 134, 133), (45, 47, 133), (49, 135, 134), (47, 49, 134), (51, 136, 135), (49, 51, 135), (53, 137, 136), (51, 53, 136), (55, 138, 137), (53, 55, 137), (57, 139, 138), (55, 57, 138), (59, 140, 139), (57, 59, 139), (61, 141, 140), (59, 61, 140), (63, 142, 141), (61, 63, 141), (65, 143, 142), (63, 65, 142), (67, 144, 143), (65, 67, 143), (69, 145, 144), (67, 69, 144), (71, 146, 145), (69, 71, 145), (73, 147, 146), (71, 73, 146), (75, 148, 147), (73, 75, 147), (77, 149, 148), (75, 77, 148), (79, 150, 149), (77, 79, 149), (81, 151, 150), (79, 81, 150), (83, 152, 151), (81, 83, 151), (37, 153, 152), (83, 37, 152), (35, 154, 153), (37, 35, 153), (33, 155, 154), (35, 33, 154), (31, 156, 155), (33, 31, 155), (29, 157, 156), (31, 29, 156), (27, 158, 157), (29, 27, 157), (25, 123, 158), (27, 25, 158), (159, 160, 110), (159, 110, 108), (160, 161, 121), (160, 121, 110), (161, 162, 120), (161, 120, 121), (162, 163, 119), (162, 119, 120), (163, 164, 118), (163, 118, 119), (164, 165, 117), (164, 117, 118), (165, 166, 116), (165, 116, 117), (166, 167, 115), (166, 115, 116), (167, 168, 114), (167, 114, 115), (168, 169, 113), (168, 113, 114), (169, 170, 112), (169, 112, 113), (170, 171, 111), (170, 111, 112), (171, 172, 109), (171, 109, 111), (172, 173, 107), (172, 107, 109), (173, 159, 108), (173, 108, 107), (174, 175, 176), (175, 177, 176), (176, 177, 178), (177, 179, 178), (178, 180, 181), (180, 182, 181), (181, 182, 183), (182, 184, 183), (183, 184, 185), (184, 186, 185), (185, 186, 187), (186, 188, 187), (187, 188, 189), (188, 190, 189), (189, 190, 191), (179, 177, 192), (192, 177, 193), (177, 194, 193), (193, 194, 190), (194, 195, 190), (190, 153, 191), (153, 154, 191), (191, 154, 196), (154, 155, 196), (196, 155, 197), (155, 156, 197), (197, 156, 198), (156, 157, 198), (198, 157, 199), (157, 158, 199), (199, 158, 200), (158, 123, 200), (200, 201, 202), (201, 203, 202), (202, 203, 204), (203, 205, 204), (204, 205, 206), (205, 207, 206), (206, 207, 208), (207, 209, 208), (208, 209, 210), (209, 211, 210), (210, 211, 212), (211, 213, 212), (212, 213, 214), (215, 200, 216), (200, 123, 216), (123, 213, 216), (213, 125, 214), (125, 126, 214), (214, 126, 217), (126, 127, 217), (217, 127, 218), (127, 128, 218), (218, 128, 219), (128, 129, 219), (219, 129, 220), (129, 130, 220), (220, 130, 221), (130, 131, 221), (221, 222, 223), (222, 224, 223), (223, 224, 225), (224, 226, 225), (225, 226, 227), (226, 228, 227), (227, 228, 229), (228, 230, 229), (229, 230, 231), (230, 232, 231), (231, 232, 233), (232, 234, 233), (233, 234, 235), (236, 221, 237), (221, 131, 237), (131, 132, 237), (237, 132, 234), (132, 133, 234), (234, 134, 235), (134, 135, 235), (235, 135, 238), (135, 136, 238), (238, 136, 239), (136, 137, 239), (239, 137, 240), (137, 138, 240), (240, 138, 241), (138, 139, 241), (241, 139, 242), (139, 140, 242), (242, 243, 244), (243, 245, 244), (244, 245, 246), (245, 247, 246), (246, 247, 248), (247, 249, 248), (248, 249, 250), (249, 251, 250), (250, 251, 252), (251, 253, 252), (252, 253, 254), (253, 255, 254), (254, 255, 195), (256, 242, 257), (242, 140, 257), (140, 141, 257), (257, 141, 255), (141, 142, 255), (255, 143, 195), (143, 144, 195), (195, 146, 190), (146, 147, 190), (190, 149, 150), (149, 190, 148), (190, 147, 148), (146, 195, 145), (195, 144, 145), (143, 255, 142), (134, 234, 133), (125, 213, 124), (153, 190, 152), (201, 200, 215), (152, 190, 151), (190, 150, 151), (222, 221, 236), (243, 242, 256), (180, 178, 179), (124, 213, 122), (213, 123, 122), (258, 259, 260), (259, 261, 260), (260, 261, 262), (261, 263, 262), (262, 263, 264), (263, 265, 264), (264, 265, 266), (265, 267, 266), (266, 267, 268), (267, 269, 268), (268, 269, 270), (269, 271, 270), (270, 271, 272), (271, 273, 272), (272, 273, 274), (273, 275, 274), (274, 162, 276), (162, 161, 276), (276, 161, 277), (161, 160, 277), (277, 160, 278), (160, 159, 278), (278, 159, 279), (159, 173, 279), (279, 173, 280), (173, 172, 280), (280, 172, 281), (172, 171, 281), (281, 171, 282), (171, 170, 282), (282, 170, 283), (170, 169, 283), (283, 169, 284), (169, 168, 284), (284, 168, 285), (168, 167, 285), (285, 167, 286), (162, 274, 163), (274, 275, 163), (275, 287, 163), (163, 287, 164), (287, 288, 164), (164, 288, 165), (288, 289, 165), (165, 289, 166), (289, 290, 166), (166, 290, 167), (290, 291, 167), (167, 291, 286), (291, 292, 286), (286, 292, 293), (292, 294, 293), (293, 294, 295), (294, 296, 295), (297, 298, 299), (254, 300, 297), (254, 301, 300), (254, 302, 301), (254, 303, 302), (254, 304, 303), (254, 305, 304), (254, 306, 305), (254, 307, 306), (195, 308, 307), (195, 309, 308), (195, 310, 309), (195, 311, 310), (195, 312, 311), (313, 314, 312), (194, 315, 313), (177, 316, 315), (175, 317, 316), (316, 177, 175), (315, 194, 177), (313, 195, 194), (307, 254, 195), (299, 252, 254), (318, 250, 252), (319, 248, 250), (319, 320, 248), (250, 318, 319), (252, 299, 318), (254, 297, 299), (313, 312, 195), (320, 321, 246), (320, 246, 248), (321, 322, 244), (321, 244, 246), (322, 323, 242), (322, 242, 244), (323, 324, 241), (323, 241, 242), (324, 325, 240), (324, 240, 241), (326, 327, 227), (229, 328, 326), (231, 329, 328), (330, 331, 329), (233, 332, 330), (233, 333, 332), (233, 334, 333), (233, 335, 334), (233, 336, 335), (233, 337, 336), (233, 338, 337), (233, 339, 338), (235, 340, 339), (235, 341, 340), (235, 342, 341), (235, 343, 342), (235, 344, 343), (345, 346, 344), (238, 347, 345), (239, 348, 347), (240, 325, 348), (348, 239, 240), (347, 238, 239), (345, 235, 238), (339, 233, 235), (329, 231, 233), (328, 229, 231), (326, 227, 229), (233, 330, 329), (345, 344, 235), (327, 349, 225), (327, 225, 227), (349, 350, 223), (349, 223, 225), (350, 351, 221), (350, 221, 223), (351, 352, 220), (351, 220, 221), (352, 353, 219), (352, 219, 220), (354, 355, 356), (212, 357, 354), (212, 358, 357), (212, 359, 358), (212, 360, 359), (212, 361, 360), (212, 362, 361), (212, 363, 362), (212, 364, 363), (214, 365, 364), (214, 366, 365), (214, 367, 366), (214, 368, 367), (214, 369, 368), (370, 371, 369), (217, 372, 370), (218, 373, 372), (219, 353, 373), (373, 218, 219), (372, 217, 218), (370, 214, 217), (364, 212, 214), (356, 210, 212), (374, 208, 210), (375, 206, 208), (375, 376, 206), (208, 374, 375), (210, 356, 374), (212, 354, 356), (370, 369, 214), (376, 377, 204), (376, 204, 206), (377, 378, 202), (377, 202, 204), (378, 379, 200), (378, 200, 202), (379, 380, 199), (379, 199, 200), (380, 381, 198), (380, 198, 199), (382, 383, 384), (189, 385, 382), (189, 386, 385), (189, 387, 386), (189, 388, 387), (189, 389, 388), (189, 390, 389), (189, 391, 390), (189, 392, 391), (191, 393, 392), (191, 394, 393), (191, 395, 394), (191, 396, 395), (191, 397, 396), (398, 399, 397), (196, 400, 398), (197, 401, 400), (198, 381, 401), (401, 197, 198), (400, 196, 197), (398, 191, 196), (392, 189, 191), (384, 187, 189), (402, 185, 187), (403, 183, 185), (403, 404, 183), (185, 402, 403), (187, 384, 402), (189, 382, 384), (398, 397, 191), (404, 405, 181), (404, 181, 183), (405, 406, 178), (405, 178, 181), (406, 407, 176), (406, 176, 178), (407, 408, 174), (407, 174, 176), (408, 317, 175), (408, 175, 174), (409, 186, 184), (410, 409, 184), (411, 188, 186), (409, 411, 186), (412, 190, 188), (411, 412, 188), (413, 193, 190), (412, 413, 190), (414, 192, 193), (413, 414, 193), (415, 179, 192), (414, 415, 192), (416, 180, 179), (415, 416, 179), (417, 182, 180), (416, 417, 180), (410, 184, 182), (417, 410, 182), (418, 251, 249), (419, 418, 249), (420, 253, 251), (418, 420, 251), (421, 255, 253), (420, 421, 253), (422, 257, 255), (421, 422, 255), (423, 256, 257), (422, 423, 257), (424, 243, 256), (423, 424, 256), (425, 245, 243), (424, 425, 243), (426, 247, 245), (425, 426, 245), (419, 249, 247), (426, 419, 247), (427, 230, 228), (428, 427, 228), (429, 232, 230), (427, 429, 230), (430, 234, 232), (429, 430, 232), (431, 237, 234), (430, 431, 234), (432, 236, 237), (431, 432, 237), (433, 222, 236), (432, 433, 236), (434, 224, 222), (433, 434, 222), (435, 226, 224), (434, 435, 224), (428, 228, 226), (435, 428, 226), (436, 209, 207), (437, 436, 207), (438, 211, 209), (436, 438, 209), (439, 213, 211), (438, 439, 211), (440, 216, 213), (439, 440, 213), (441, 215, 216), (440, 441, 216), (442, 201, 215), (441, 442, 215), (443, 203, 201), (442, 443, 201), (444, 205, 203), (443, 444, 203), (437, 207, 205), (444, 437, 205), (445, 298, 297), (297, 300, 268), (300, 301, 268), (301, 302, 268), (302, 303, 266), (303, 304, 266), (304, 305, 266), (305, 306, 266), (306, 307, 266), (307, 308, 266), (308, 309, 266), (309, 310, 264), (310, 311, 264), (311, 312, 264), (312, 314, 264), (314, 446, 262), (446, 447, 260), (447, 448, 258), (448, 449, 259), (259, 258, 448), (258, 260, 447), (260, 262, 446), (262, 264, 314), (264, 266, 309), (266, 268, 302), (268, 270, 445), (270, 272, 450), (272, 274, 451), (274, 276, 452), (276, 277, 453), (277, 278, 454), (278, 279, 455), (279, 280, 344), (280, 281, 339), (281, 282, 333), (282, 283, 456), (283, 284, 457), (284, 285, 458), (285, 286, 459), (286, 293, 460), (293, 295, 461), (295, 296, 462), (296, 294, 369), (294, 292, 362), (292, 291, 357), (291, 290, 463), (290, 289, 464), (289, 288, 465), (288, 287, 466), (287, 275, 467), (275, 273, 468), (273, 271, 469), (271, 269, 396), (269, 267, 388), (267, 265, 382), (265, 263, 470), (263, 261, 471), (261, 259, 472), (259, 449, 472), (472, 471, 261), (471, 470, 263), (470, 383, 382), (382, 385, 267), (385, 386, 267), (386, 387, 267), (387, 388, 267), (388, 389, 269), (389, 390, 269), (390, 391, 269), (391, 392, 269), (392, 393, 269), (393, 394, 269), (394, 395, 269), (395, 396, 269), (396, 397, 271), (397, 399, 271), (399, 469, 271), (469, 468, 273), (468, 467, 275), (467, 466, 287), (466, 465, 288), (465, 464, 289), (464, 463, 290), (463, 355, 291), (355, 354, 291), (354, 357, 291), (357, 358, 292), (358, 359, 292), (359, 360, 292), (360, 361, 292), (361, 362, 292), (362, 363, 294), (363, 364, 294), (364, 365, 294), (365, 366, 294), (366, 367, 294), (367, 368, 294), (368, 369, 294), (369, 371, 296), (371, 462, 296), (462, 461, 295), (461, 460, 293), (460, 459, 286), (459, 458, 285), (458, 457, 284), (457, 456, 283), (456, 331, 282), (331, 330, 282), (330, 332, 282), (332, 333, 282), (333, 334, 281), (334, 335, 281), (335, 336, 281), (336, 337, 281), (337, 338, 281), (338, 339, 281), (339, 340, 280), (340, 341, 280), (341, 342, 280), (342, 343, 280), (343, 344, 280), (344, 346, 279), (346, 455, 279), (455, 454, 278), (454, 453, 277), (453, 452, 276), (452, 451, 274), (451, 450, 272), (450, 445, 270), (445, 297, 268), (382, 265, 470), (321, 320, 322), (320, 319, 322), (322, 473, 323), (473, 474, 323), (323, 474, 324), (474, 475, 324), (324, 475, 325), (475, 476, 325), (325, 476, 348), (476, 477, 348), (348, 477, 347), (477, 478, 347), (347, 479, 345), (479, 347, 480), (347, 478, 480), (480, 478, 481), (478, 482, 481), (481, 482, 483), (482, 484, 483), (483, 484, 485), (484, 486, 485), (485, 486, 487), (486, 488, 487), (487, 488, 489), (488, 490, 489), (489, 490, 299), (490, 473, 299), (299, 473, 318), (473, 322, 318), (318, 322, 319), (313, 315, 491), (315, 316, 491), (491, 316, 492), (316, 317, 492), (492, 317, 493), (317, 408, 493), (493, 408, 494), (408, 495, 494), (494, 496, 497), (496, 498, 497), (497, 498, 499), (498, 500, 499), (499, 500, 501), (500, 502, 501), (501, 502, 384), (502, 503, 384), (384, 503, 402), (503, 504, 402), (402, 504, 403), (505, 408, 506), (506, 408, 507), (408, 407, 507), (507, 407, 508), (407, 406, 508), (508, 406, 504), (406, 405, 504), (504, 405, 403), (405, 404, 403), (496, 494, 495), (495, 408, 505), (446, 314, 313), (313, 491, 446), (491, 492, 447), (492, 493, 448), (493, 494, 449), (494, 497, 472), (497, 499, 471), (499, 501, 470), (501, 384, 383), (383, 470, 501), (470, 471, 499), (471, 472, 497), (472, 449, 494), (449, 448, 493), (448, 447, 492), (447, 446, 491), (489, 299, 445), (299, 298, 445), (445, 450, 489), (450, 451, 487), (451, 452, 485), (452, 453, 483), (453, 454, 481), (454, 455, 480), (455, 346, 479), (346, 345, 479), (479, 480, 455), (480, 481, 454), (481, 483, 453), (483, 485, 452), (485, 487, 451), (487, 489, 450), (462, 371, 370), (370, 509, 462), (509, 510, 461), (510, 511, 460), (511, 512, 459), (512, 513, 458), (513, 514, 457), (514, 515, 456), (515, 329, 331), (331, 456, 515), (456, 457, 514), (457, 458, 513), (458, 459, 512), (459, 460, 511), (460, 461, 510), (461, 462, 509), (370, 372, 509), (372, 373, 509), (509, 373, 510), (373, 353, 510), (510, 353, 511), (353, 352, 511), (511, 352, 512), (352, 516, 512), (512, 517, 513), (517, 518, 513), (513, 518, 514), (518, 519, 514), (514, 519, 515), (519, 520, 515), (515, 520, 329), (520, 521, 329), (329, 521, 328), (521, 522, 328), (328, 522, 326), (523, 352, 524), (524, 352, 525), (352, 351, 525), (525, 351, 526), (351, 350, 526), (526, 350, 522), (350, 349, 522), (522, 349, 326), (349, 327, 326), (517, 512, 516), (516, 352, 523), (398, 400, 527), (400, 401, 527), (527, 401, 528), (401, 381, 528), (528, 381, 529), (381, 380, 529), (529, 380, 530), (380, 531, 530), (530, 532, 533), (532, 534, 533), (533, 534, 535), (534, 536, 535), (535, 536, 537), (536, 538, 537), (537, 538, 356), (538, 539, 356), (356, 539, 374), (539, 540, 374), (374, 540, 375), (541, 380, 542), (542, 380, 543), (380, 379, 543), (543, 379, 544), (379, 378, 544), (544, 378, 540), (378, 377, 540), (540, 377, 375), (377, 376, 375), (532, 530, 531), (531, 380, 541), (398, 527, 469), (398, 469, 399), (527, 528, 468), (527, 468, 469), (528, 529, 467), (528, 467, 468), (529, 530, 466), (529, 466, 467), (530, 533, 465), (530, 465, 466), (533, 535, 464), (533, 464, 465), (535, 537, 463), (535, 463, 464), (537, 356, 355), (537, 355, 463), (545, 546, 547), (546, 548, 547), (547, 417, 549), (417, 416, 549), (549, 416, 550), (416, 415, 550), (550, 415, 551), (415, 414, 551), (551, 414, 552), (414, 413, 552), (552, 413, 553), (413, 412, 553), (553, 412, 554), (412, 411, 554), (554, 411, 555), (411, 409, 555), (555, 409, 548), (409, 410, 548), (548, 410, 547), (410, 417, 547), (556, 557, 558), (557, 559, 558), (558, 426, 560), (426, 425, 560), (560, 425, 561), (425, 424, 561), (561, 424, 562), (424, 423, 562), (562, 423, 563), (423, 422, 563), (563, 422, 564), (422, 421, 564), (564, 421, 565), (421, 420, 565), (565, 420, 566), (420, 418, 566), (566, 418, 559), (418, 419, 559), (559, 419, 558), (419, 426, 558), (567, 568, 569), (568, 570, 569), (569, 435, 571), (435, 434, 571), (571, 434, 572), (434, 433, 572), (572, 433, 573), (433, 432, 573), (573, 432, 574), (432, 431, 574), (574, 431, 575), (431, 430, 575), (575, 430, 576), (430, 429, 576), (576, 429, 577), (429, 427, 577), (577, 427, 570), (427, 428, 570), (570, 428, 569), (428, 435, 569), (578, 579, 580), (579, 581, 580), (580, 444, 582), (444, 443, 582), (582, 443, 583), (443, 442, 583), (583, 442, 584), (442, 441, 584), (584, 441, 585), (441, 440, 585), (585, 440, 586), (440, 439, 586), (586, 439, 587), (439, 438, 587), (587, 438, 588), (438, 436, 588), (588, 436, 581), (436, 437, 581), (581, 437, 580), (437, 444, 580), (486, 559, 557), (488, 486, 557), (484, 566, 559), (486, 484, 559), (482, 565, 566), (484, 482, 566), (478, 564, 565), (482, 478, 565), (477, 563, 564), (478, 477, 564), (476, 562, 563), (477, 476, 563), (475, 561, 562), (476, 475, 562), (474, 560, 561), (475, 474, 561), (473, 558, 560), (474, 473, 560), (490, 556, 558), (473, 490, 558), (488, 557, 556), (490, 488, 556), (500, 548, 546), (502, 500, 546), (498, 555, 548), (500, 498, 548), (496, 554, 555), (498, 496, 555), (495, 553, 554), (496, 495, 554), (505, 552, 553), (495, 505, 553), (506, 551, 552), (505, 506, 552), (507, 550, 551), (506, 507, 551), (508, 549, 550), (507, 508, 550), (504, 547, 549), (508, 504, 549), (503, 545, 547), (504, 503, 547), (502, 546, 545), (503, 502, 545), (519, 570, 568), (520, 519, 568), (518, 577, 570), (519, 518, 570), (517, 576, 577), (518, 517, 577), (516, 575, 576), (517, 516, 576), (523, 574, 575), (516, 523, 575), (524, 573, 574), (523, 524, 574), (525, 572, 573), (524, 525, 573), (526, 571, 572), (525, 526, 572), (522, 569, 571), (526, 522, 571), (521, 567, 569), (522, 521, 569), (520, 568, 567), (521, 520, 567), (536, 581, 579), (538, 536, 579), (534, 588, 581), (536, 534, 581), (532, 587, 588), (534, 532, 588), (531, 586, 587), (532, 531, 587), (541, 585, 586), (531, 541, 586), (542, 584, 585), (541, 542, 585), (543, 583, 584), (542, 543, 584), (544, 582, 583), (543, 544, 583), (540, 580, 582), (544, 540, 582), (539, 578, 580), (540, 539, 580), (538, 579, 578), (539, 538, 578)])
me_2.update()

# ---- objects
ob_2_0 = bpy.data.objects.new('Основание 2.0', me_2_0)
ob_x = bpy.data.objects.new('основание', me_cylinder)
ob_2 = bpy.data.objects.new('Крепление к мотору на башне 2', me_2)

# ---- transforms, parenting, visibility, modifiers, constraints
ob_2_0.location = (-150.0, 0.0, 0.0)
ob_x.location = (0.0, 0.0, 0.0)
_m = ob_x.modifiers.new('Mirror', 'MIRROR')
_m.use_axis = (True, True, False)
ob_2.location = (0.0, -100.0, -200.0)

# ---- collection membership
col_collection.objects.link(ob_2_0)
col_collection.objects.link(ob_x)
col_collection.objects.link(ob_2)

# ---- scene / render settings (as saved in the file)
scene.frame_start = 1; scene.frame_end = 250; scene.frame_set(1)
scene.render.engine = 'BLENDER_EEVEE_NEXT'
scene.cycles.sampling_pattern = 'TABULATED_SOBOL'
scene.view_settings.view_transform = 'Filmic'
bpy.context.view_layer.update()

# ---- added for rendering (the .blend has no active camera and no usable light): camera, sun
cam_auto = bpy.data.cameras.new('AutoCamera')
cam_auto.lens = 50.0
cam_auto.sensor_width = 36.0
cam_auto.clip_end = 6033.91
ob_auto_camera = bpy.data.objects.new('AutoCamera', cam_auto)
scene.collection.objects.link(ob_auto_camera)
ob_auto_camera.location = (273.814, -446.021, 209.051)
ob_auto_camera.rotation_euler = (1.09748, -7.21219e-08, 0.694738)
scene.camera = ob_auto_camera
light_auto_sun = bpy.data.lights.new('AutoSun', 'SUN')
light_auto_sun.energy = 3.0
light_auto_sun.angle = 0.0523599
ob_auto_sun = bpy.data.objects.new('AutoSun', light_auto_sun)
scene.collection.objects.link(ob_auto_sun)
ob_auto_sun.rotation_euler = (0.872665, 0.174533, 0.523599)
bpy.context.view_layer.update()
